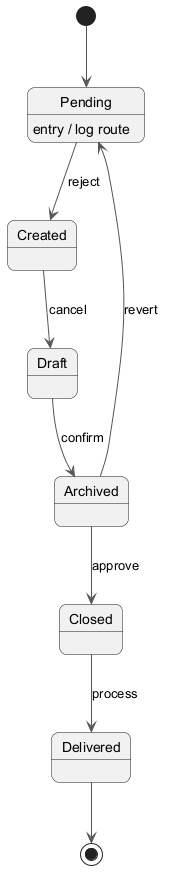

The diagram above was rendered by PlantUML. Its source (embedded in the PNG):
@startuml
skinparam backgroundColor #FFFFFF
skinparam roundCorner 15
skinparam ArrowColor #555555
[*] --> Pending
Pending --> Created : reject
Pending : entry / log route
Created --> Draft : cancel
Draft --> Archived : confirm
Archived --> Closed : approve
Closed --> Delivered : process
Archived --> Pending : revert
Delivered --> [*]
@enduml